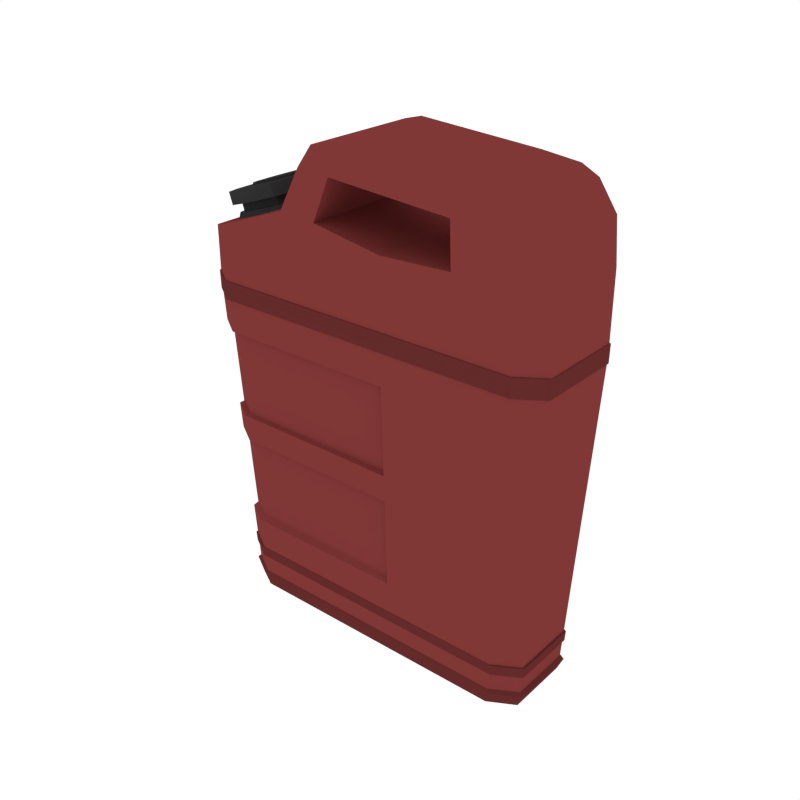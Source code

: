 # Source: GasCan.blend  (saved by Blender 2.79.0; exported with 4.5.12 LTS)
import bpy
from mathutils import Matrix  # noqa: F401  (used for matrix-valued properties, if any)

bpy.ops.wm.read_factory_settings(use_empty=True)
scene = bpy.context.scene
scene.name = 'Scene'

# ---- collections
col_collection_1 = bpy.data.collections.new('Collection 1'); scene.collection.children.link(col_collection_1)

# ---- materials (node trees are filled in below, after node groups)
mat_red = bpy.data.materials.new('Red')
mat_red.alpha_threshold = 0.0
mat_red.diffuse_color = (0.214, 0.03955, 0.03738, 1.0)
mat_red.roughness = 0.5
mat_darkred = bpy.data.materials.new('DarkRed')
mat_darkred.alpha_threshold = 0.0
mat_darkred.diffuse_color = (0.1237, 0.02447, 0.02321, 1.0)
mat_darkred.roughness = 0.5
mat_black = bpy.data.materials.new('Black')
mat_black.alpha_threshold = 0.0
mat_black.diffuse_color = (0.0331, 0.0331, 0.0331, 1.0)
mat_black.roughness = 0.5

# ---- material node trees

# ---- world
world_world = bpy.data.worlds.new('World'); scene.world = world_world
world_world.color = (1.0, 1.0, 1.0)
world_world.use_sun_shadow = False
world_world.sun_shadow_jitter_overblur = 0.0
world_world.cycles.sampling_method = 'NONE'
world_world.cycles.sample_map_resolution = 256

# ---- meshes
me_cube_002 = bpy.data.meshes.new('Cube.002')
me_cube_002.from_pydata([(-0.1698, 0.122, 0.04088), (-0.1915, 0.1515, 0.8139), (-0.1698, -0.122, 0.04088), (-0.1915, -0.1515, 0.8139), (-0.192, 0.1519, 0.8627), (-0.192, -0.1519, 0.8627), (-0.1905, 0.1519, 1.068), (-0.1905, -0.1519, 1.068), (-0.09366, 0.1515, 0.8139), (-0.08074, -0.122, 0.04087), (-0.09393, 0.1519, 0.8627), (-0.0926, 0.1519, 1.062), (-0.08074, 0.122, 0.04087), (-0.09366, -0.1515, 0.8139), (-0.09393, -0.1519, 0.8627), (-0.0926, -0.1519, 1.062), (0.2716, 0.1515, 0.8139), (0.2515, -0.122, 0.04082), (0.2722, 0.1519, 0.8628), (0.2727, 0.1519, 1.04), (0.2515, 0.122, 0.04082), (0.2716, -0.1515, 0.8139), (0.2722, -0.1519, 0.8628), (0.2727, -0.1519, 1.04), (0.2688, 0.1519, 1.147), (-0.04624, -0.1519, 1.169), (-0.1322, -0.1519, 1.175), (-0.1322, 0.1519, 1.175), (-0.04624, 0.1519, 1.169), (0.2688, -0.1519, 1.147), (0.2688, 0.1519, 1.219), (-0.04624, -0.1519, 1.241), (-0.092, -0.1519, 1.229), (-0.092, 0.1519, 1.229), (-0.04624, 0.1519, 1.241), (0.2688, -0.1519, 1.219), (0.08538, 0.122, 0.04085), (0.08898, -0.1515, 0.8139), (0.08914, -0.1519, 0.8628), (0.09004, -0.1519, 1.032), (0.08898, 0.1515, 0.8139), (0.08538, -0.122, 0.04085), (0.08914, 0.1519, 0.8628), (0.09004, 0.1519, 1.032), (-0.1741, 0.1248, 0.03301), (0.2567, -0.1248, 0.03294), (-0.08306, 0.1248, 0.03299), (-0.1741, -0.1248, 0.03301), (-0.08306, -0.1248, 0.03299), (0.08681, 0.1248, 0.03297), (0.08681, -0.1248, 0.03297), (0.2567, 0.1248, 0.03294), (-0.1672, 0.1204, -0.001652), (0.2485, -0.1204, -0.001715), (-0.0794, 0.1204, -0.001666), (-0.1672, -0.1204, -0.001652), (-0.0794, -0.1204, -0.001666), (0.08453, 0.1204, -0.001691), (0.08453, -0.1204, -0.001691), (0.2485, 0.1204, -0.001715), (-0.4032, -0.08433, 0.04092), (-0.3383, -0.122, 0.04091), (-0.3833, -0.1515, 0.8139), (-0.4482, -0.1082, 0.8138), (-0.3383, 0.122, 0.04091), (-0.4032, 0.08433, 0.04092), (-0.4482, 0.1082, 0.8138), (-0.3833, 0.1515, 0.8139), (0.3826, -0.122, 0.0408), (0.4475, -0.08434, 0.04079), (0.4871, -0.1082, 0.814), (0.4222, -0.1515, 0.814), (0.4475, 0.08434, 0.04079), (0.3826, 0.122, 0.0408), (0.4222, 0.1515, 0.814), (0.4871, 0.1082, 0.814), (-0.3844, -0.1519, 0.8627), (-0.4493, -0.1085, 0.8627), (-0.4493, 0.1085, 0.8627), (-0.3844, 0.1519, 0.8627), (0.4233, 0.1519, 0.8628), (0.4882, 0.1085, 0.8628), (0.4882, -0.1085, 0.8628), (0.4233, -0.1519, 0.8628), (-0.4493, -0.1085, 0.9745), (-0.3844, -0.1519, 0.9979), (-0.3844, 0.1519, 0.9979), (-0.4493, 0.1085, 0.9745), (0.4233, 0.1519, 1.031), (0.4882, 0.1085, 1.027), (0.4882, -0.1085, 1.027), (0.4233, -0.1519, 1.031), (0.4139, 0.1519, 1.138), (0.4788, 0.1085, 1.134), (0.4788, -0.1085, 1.134), (0.4139, -0.1519, 1.138), (0.4334, 0.1085, 1.2), (0.3657, 0.1519, 1.208), (0.3657, -0.1519, 1.208), (0.4334, -0.1085, 1.2), (-0.3479, 0.1248, 0.03303), (-0.4128, 0.08656, 0.03304), (-0.4128, -0.08656, 0.03304), (-0.3479, -0.1248, 0.03303), (0.4571, -0.08657, 0.03291), (0.3922, -0.1248, 0.03292), (0.4571, 0.08657, 0.03291), (0.3922, 0.1248, 0.03292), (-0.3976, 0.08303, -0.001618), (-0.3327, 0.1204, -0.001627), (-0.3327, -0.1204, -0.001627), (-0.3976, -0.08303, -0.001618), (0.4419, -0.08304, -0.001744), (0.377, -0.1204, -0.001735), (0.377, 0.1204, -0.001735), (0.4419, 0.08304, -0.001744), (-0.09429, -0.1543, 0.8157), (-0.1927, -0.1543, 0.8156), (-0.09456, -0.1547, 0.861), (-0.1932, -0.1547, 0.861), (-0.1927, 0.1543, 0.8156), (-0.1932, 0.1547, 0.861), (-0.09429, 0.1543, 0.8157), (-0.09456, 0.1547, 0.861), (0.08938, -0.1543, 0.8157), (0.08953, -0.1547, 0.861), (0.08938, 0.1543, 0.8157), (0.273, 0.1543, 0.8157), (0.08953, 0.1547, 0.861), (0.2736, 0.1547, 0.861), (0.273, -0.1543, 0.8157), (0.2736, -0.1547, 0.861), (-0.3856, -0.1543, 0.8156), (-0.4509, -0.1102, 0.8156), (-0.4509, 0.1102, 0.8156), (-0.3856, 0.1543, 0.8156), (0.4245, 0.1543, 0.8157), (0.4898, 0.1102, 0.8157), (0.4898, -0.1102, 0.8157), (0.4245, -0.1543, 0.8157), (0.4908, -0.1104, 0.861), (0.4255, -0.1547, 0.861), (-0.3867, -0.1547, 0.8609), (-0.4519, -0.1104, 0.8609), (-0.4519, 0.1104, 0.8609), (-0.3867, 0.1547, 0.8609), (0.4255, 0.1547, 0.861), (0.4908, 0.1104, 0.861), (-0.1711, -0.1238, 0.08741), (-0.1711, 0.1238, 0.08741), (-0.08152, -0.1238, 0.08739), (-0.08152, 0.1238, 0.08739), (0.2527, -0.1238, 0.08735), (0.2527, 0.1238, 0.08735), (0.08559, 0.1238, 0.08737), (0.08559, -0.1238, 0.08737), (-0.341, -0.1238, 0.08743), (-0.4059, -0.08577, 0.08744), (-0.341, 0.1238, 0.08743), (-0.4059, 0.08577, 0.08744), (0.4499, 0.08577, 0.08732), (0.385, 0.1238, 0.08733), (0.385, -0.1238, 0.08733), (0.4499, -0.08577, 0.08732), (-0.3427, -0.1249, 0.116), (-0.4076, 0.08665, 0.116), (0.3864, 0.1249, 0.1159), (0.4514, -0.08665, 0.1159), (-0.1719, -0.1249, 0.116), (-0.1719, 0.1249, 0.116), (-0.082, -0.1249, 0.116), (-0.082, 0.1249, 0.116), (0.2535, -0.1249, 0.1159), (0.2535, 0.1249, 0.1159), (0.08573, 0.1249, 0.1159), (0.08573, -0.1249, 0.1159), (-0.4076, -0.08665, 0.116), (-0.3427, 0.1249, 0.116), (0.4514, 0.08665, 0.1159), (0.3864, -0.1249, 0.1159), (-0.1741, -0.1263, 0.115), (-0.1733, -0.1252, 0.08841), (-0.1741, 0.1263, 0.115), (-0.1733, 0.1252, 0.08841), (-0.08319, -0.1263, 0.115), (-0.08271, -0.1252, 0.0884), (-0.08319, 0.1263, 0.115), (-0.08271, 0.1252, 0.0884), (0.2561, -0.1263, 0.1149), (0.2554, -0.1252, 0.08835), (0.2561, 0.1263, 0.1149), (0.2554, 0.1252, 0.08835), (0.08646, 0.1263, 0.1149), (0.08633, 0.1252, 0.08837), (0.08646, -0.1263, 0.1149), (0.08633, -0.1252, 0.08837), (-0.4125, -0.08765, 0.115), (-0.4109, -0.08676, 0.08844), (-0.3469, 0.1263, 0.115), (-0.3452, 0.1252, 0.08843), (0.4563, 0.08765, 0.1149), (0.4548, 0.08676, 0.08833), (0.3906, -0.1263, 0.1149), (0.3891, -0.1252, 0.08834), (0.4548, -0.08676, 0.08833), (0.3891, 0.1252, 0.08834), (-0.4109, 0.08676, 0.08844), (-0.3452, -0.1252, 0.08843), (-0.3469, -0.1263, 0.115), (-0.4125, 0.08765, 0.115), (0.3906, 0.1263, 0.1149), (0.4563, -0.08765, 0.1149), (-0.3786, -0.1484, 0.7322), (-0.4435, 0.1057, 0.7322), (0.418, 0.1484, 0.7323), (0.483, -0.1057, 0.7323), (-0.1892, -0.1484, 0.7322), (-0.1892, 0.1484, 0.7322), (-0.0923, -0.1484, 0.7322), (-0.0923, 0.1484, 0.7322), (0.2695, -0.1484, 0.7323), (0.2695, 0.1484, 0.7323), (0.0886, 0.1484, 0.7322), (0.0886, -0.1484, 0.7322), (-0.4435, -0.1057, 0.7322), (-0.3786, 0.1484, 0.7322), (0.483, 0.1057, 0.7323), (0.418, -0.1484, 0.7323), (-0.1743, -0.1281, 0.2003), (-0.1743, 0.1281, 0.2003), (-0.08341, -0.1281, 0.2003), (-0.08341, 0.1281, 0.2003), (0.2556, -0.1281, 0.2003), (0.2556, 0.1281, 0.2003), (0.08612, 0.1281, 0.2003), (0.08612, -0.1281, 0.2003), (-0.4125, -0.08925, 0.2003), (-0.3476, 0.1281, 0.2003), (0.4557, 0.08925, 0.2003), (0.3908, -0.1281, 0.2003), (-0.3476, -0.1281, 0.2003), (-0.4125, 0.08925, 0.2003), (0.3908, 0.1281, 0.2003), (0.4557, -0.08925, 0.2003), (-0.3423, -0.1155, 0.2095), (-0.3722, -0.1338, 0.723), (-0.405, 0.08045, 0.2095), (-0.4349, 0.09524, 0.723), (-0.3722, 0.1338, 0.723), (-0.4349, -0.09524, 0.723), (-0.09583, 0.1338, 0.723), (0.07882, 0.1338, 0.723), (-0.1894, 0.1338, 0.723), (0.07882, -0.1338, 0.723), (-0.09583, -0.1338, 0.723), (-0.1894, -0.1338, 0.723), (-0.175, -0.1155, 0.2095), (-0.175, 0.1155, 0.2095), (-0.08725, -0.1155, 0.2095), (-0.08725, 0.1155, 0.2095), (0.07643, 0.1155, 0.2095), (0.07643, -0.1155, 0.2095), (-0.405, -0.08045, 0.2095), (-0.3423, 0.1155, 0.2095), (0.4026, 0.1369, 0.4315), (0.4675, -0.09638, 0.4315), (0.2617, -0.1369, 0.4315), (0.2617, 0.1369, 0.4315), (0.0872, 0.1369, 0.4363), (0.0872, -0.1369, 0.4363), (0.4675, 0.09638, 0.4315), (0.4026, -0.1369, 0.4315), (-0.3553, -0.1234, 0.4327), (-0.418, 0.08688, 0.4327), (-0.1812, -0.1234, 0.4327), (-0.1812, 0.1234, 0.4327), (-0.09098, -0.1234, 0.4327), (-0.09098, 0.1234, 0.4327), (0.07747, 0.1234, 0.4327), (0.07747, -0.1234, 0.4327), (-0.418, -0.08688, 0.4327), (-0.3553, 0.1234, 0.4327), (0.4066, 0.1399, 0.5086), (0.4715, -0.09876, 0.5086), (-0.3596, -0.1261, 0.5072), (-0.4223, 0.08902, 0.5072), (0.2637, -0.1399, 0.5086), (0.2637, 0.1399, 0.5086), (0.08756, 0.1399, 0.5038), (0.08756, -0.1399, 0.5038), (0.4715, 0.09876, 0.5086), (0.4066, -0.1399, 0.5086), (-0.1833, -0.1261, 0.5072), (-0.1833, 0.1261, 0.5072), (-0.09222, -0.1261, 0.5072), (-0.09222, 0.1261, 0.5072), (0.07782, 0.1261, 0.5072), (0.07782, -0.1261, 0.5072), (-0.4223, -0.08902, 0.5072), (-0.3596, 0.1261, 0.5072), (-0.183, -0.138, 0.5044), (-0.1808, -0.1351, 0.4354), (-0.183, 0.138, 0.5044), (-0.1808, 0.1351, 0.4354), (-0.08898, -0.138, 0.5044), (-0.0877, -0.1351, 0.4354), (-0.08898, 0.138, 0.5044), (-0.0877, 0.1351, 0.4354), (-0.4295, -0.09744, 0.5044), (-0.425, -0.0951, 0.4354), (-0.3648, 0.138, 0.5044), (-0.3604, 0.1351, 0.4354), (-0.425, 0.0951, 0.4354), (-0.3604, -0.1351, 0.4354), (-0.3648, -0.138, 0.5044), (-0.4295, 0.09744, 0.5044), (-0.3146, 0.1264, 1.005), (-0.324, 0.1124, 1.033), (-0.2442, 0.1023, 1.029), (-0.2614, 0.09091, 1.054), (-0.2008, 0.03907, 1.044), (-0.2228, 0.03473, 1.067), (-0.2008, -0.03907, 1.044), (-0.2228, -0.03473, 1.067), (-0.2442, -0.1023, 1.029), (-0.2614, -0.09091, 1.054), (-0.3146, -0.1264, 1.005), (-0.324, -0.1124, 1.033), (-0.3849, -0.1023, 0.9815), (-0.3865, -0.09091, 1.012), (-0.4284, -0.03907, 0.9667), (-0.4251, -0.03473, 0.9985), (-0.4284, 0.03907, 0.9667), (-0.4251, 0.03473, 0.9985), (-0.3849, 0.1023, 0.9815), (-0.3865, 0.09091, 1.012), (-0.2669, 0.08297, 1.052), (-0.324, 0.1026, 1.033), (-0.2316, 0.03169, 1.064), (-0.2316, -0.03169, 1.064), (-0.2669, -0.08297, 1.052), (-0.324, -0.1026, 1.033), (-0.381, -0.08297, 1.014), (-0.4163, -0.03169, 1.002), (-0.4163, 0.03169, 1.002), (-0.381, 0.08297, 1.014), (-0.2732, 0.08297, 1.071), (-0.3303, 0.1026, 1.052), (-0.238, 0.03169, 1.083), (-0.238, -0.03169, 1.083), (-0.2732, -0.08297, 1.071), (-0.3303, -0.1026, 1.052), (-0.3874, -0.08297, 1.032), (-0.4226, -0.03169, 1.02), (-0.4226, 0.03169, 1.02), (-0.3874, 0.08297, 1.032), (-0.2608, 0.101, 1.075), (-0.3303, 0.1248, 1.052), (-0.2179, 0.03858, 1.09), (-0.2179, -0.03858, 1.09), (-0.2608, -0.101, 1.075), (-0.3303, -0.1248, 1.052), (-0.3997, -0.101, 1.028), (-0.4427, -0.03858, 1.013), (-0.4427, 0.03858, 1.013), (-0.3997, 0.101, 1.028), (-0.271, 0.101, 1.105), (-0.3405, 0.1248, 1.082), (-0.2281, 0.03858, 1.12), (-0.2281, -0.03858, 1.12), (-0.271, -0.101, 1.105), (-0.3405, -0.1248, 1.082), (-0.41, -0.101, 1.058), (-0.4529, -0.03858, 1.043), (-0.4529, 0.03858, 1.043), (-0.41, 0.101, 1.058), (-0.3038, 0.05338, 1.094), (-0.3405, 0.06598, 1.082), (-0.2811, 0.02039, 1.102), (-0.2811, -0.02039, 1.102), (-0.3038, -0.05338, 1.094), (-0.3405, -0.06598, 1.082), (-0.3772, -0.05338, 1.069), (-0.3999, -0.02039, 1.061), (-0.3999, 0.02039, 1.061), (-0.3772, 0.05338, 1.069), (-0.3059, 0.05338, 1.1), (-0.3426, 0.06598, 1.088), (-0.2832, 0.02039, 1.108), (-0.2832, -0.02039, 1.108), (-0.3059, -0.05338, 1.1), (-0.3426, -0.06598, 1.088), (-0.3793, -0.05338, 1.075), (-0.402, -0.02039, 1.067), (-0.402, 0.02039, 1.067), (-0.3793, 0.05338, 1.075)], [], [(216, 3, 62, 212), (20, 73, 107, 51), (227, 71, 21, 220), (2, 61, 103, 47), (22, 38, 125, 131), (221, 16, 74, 214), (80, 18, 19, 88), (80, 81, 147, 146), (225, 67, 1, 217), (78, 77, 84, 87), (88, 19, 24, 92), (22, 83, 91, 23), (76, 5, 7, 85), (6, 86, 87, 84, 85, 7), (4, 79, 86, 6), (19, 23, 29, 24), (10, 4, 6, 11), (21, 71, 139, 130), (4, 10, 123, 121), (66, 63, 133, 134), (218, 13, 3, 216), (64, 0, 44, 100), (223, 37, 13, 218), (37, 21, 130, 124), (42, 10, 11, 43), (43, 11, 15, 39), (5, 14, 15, 7), (72, 69, 104, 106), (12, 36, 49, 46), (217, 1, 8, 219), (11, 6, 27, 28), (78, 79, 145, 144), (82, 81, 89, 90), (68, 17, 45, 105), (38, 22, 23, 39), (70, 75, 137, 138), (41, 9, 48, 50), (222, 40, 16, 221), (96, 97, 30, 35, 98, 99), (29, 95, 98, 35), (23, 91, 95, 29), (15, 11, 28, 25), (92, 24, 30, 97), (90, 89, 93, 94), (6, 7, 26, 27), (7, 15, 25, 26), (34, 33, 32, 31), (102, 101, 108, 111), (28, 27, 33, 34), (26, 25, 31, 32), (94, 93, 96, 99), (25, 28, 24, 29), (31, 35, 30, 34), (27, 26, 32, 33), (35, 31, 25, 29), (34, 30, 24, 28), (219, 8, 40, 222), (36, 20, 51, 49), (8, 1, 120, 122), (14, 38, 39, 15), (19, 43, 39, 23), (18, 42, 43, 19), (75, 74, 136, 137), (220, 21, 37, 223), (48, 47, 55, 56), (100, 44, 52, 109), (45, 50, 58, 53), (51, 107, 114, 59), (49, 51, 59, 57), (0, 12, 46, 44), (224, 63, 66, 213), (226, 75, 70, 215), (79, 4, 121, 145), (9, 2, 47, 48), (17, 41, 50, 45), (76, 77, 143, 142), (59, 114, 115, 112, 113, 53), (52, 54, 56, 55), (57, 59, 53, 58), (54, 57, 58, 56), (50, 48, 56, 58), (44, 46, 54, 52), (108, 109, 52, 55, 110, 111), (47, 103, 110, 55), (46, 49, 57, 54), (106, 104, 112, 115), (105, 45, 53, 113), (212, 62, 63, 224), (158, 64, 65, 159), (160, 72, 73, 161), (162, 68, 69, 163), (18, 80, 146, 129), (1, 67, 135, 120), (67, 66, 134, 135), (82, 83, 141, 140), (78, 87, 86, 79), (89, 81, 80, 88), (91, 83, 82, 90), (76, 85, 84, 77), (88, 92, 93, 89), (95, 91, 90, 94), (92, 97, 96, 93), (98, 95, 94, 99), (112, 104, 105, 113), (72, 106, 107, 73), (104, 69, 68, 105), (64, 100, 101, 65), (103, 61, 60, 102), (100, 109, 108, 101), (110, 103, 102, 111), (106, 115, 114, 107), (60, 65, 101, 102), (138, 137, 147, 140), (117, 116, 118, 119), (122, 120, 121, 123), (132, 117, 119, 142), (136, 127, 129, 146), (122, 123, 128, 126), (139, 141, 131, 130), (124, 130, 131, 125), (124, 125, 118, 116), (127, 126, 128, 129), (135, 145, 121, 120), (133, 143, 144, 134), (138, 140, 141, 139), (143, 133, 132, 142), (134, 144, 145, 135), (147, 137, 136, 146), (3, 13, 116, 117), (16, 40, 126, 127), (71, 70, 138, 139), (14, 5, 119, 118), (62, 3, 117, 132), (81, 82, 140, 147), (40, 8, 122, 126), (42, 18, 129, 128), (13, 37, 124, 116), (83, 22, 131, 141), (77, 78, 144, 143), (38, 14, 118, 125), (63, 62, 132, 133), (10, 42, 128, 123), (5, 76, 142, 119), (74, 16, 127, 136), (162, 163, 204, 203), (174, 173, 190, 192), (161, 153, 191, 205), (61, 156, 157, 60), (72, 160, 163, 69), (60, 157, 159, 65), (17, 152, 155, 41), (12, 151, 154, 36), (36, 154, 153, 20), (0, 149, 151, 12), (41, 155, 150, 9), (9, 150, 148, 2), (64, 158, 149, 0), (20, 153, 161, 73), (68, 162, 152, 17), (2, 148, 156, 61), (237, 177, 165, 241), (238, 178, 166, 242), (239, 179, 167, 243), (171, 174, 192, 186), (149, 158, 199, 183), (172, 175, 194, 188), (148, 150, 185, 181), (176, 165, 209, 196), (150, 155, 195, 185), (178, 167, 211, 200), (151, 149, 183, 187), (164, 176, 196, 208), (153, 154, 193, 191), (167, 179, 202, 211), (154, 151, 187, 193), (168, 164, 208, 180), (202, 203, 204, 211), (200, 201, 205, 210), (198, 199, 206, 209), (207, 208, 196, 197), (201, 200, 211, 204), (197, 196, 209, 206), (189, 188, 194, 195), (187, 186, 192, 193), (193, 192, 190, 191), (183, 182, 186, 187), (195, 194, 184, 185), (185, 184, 180, 181), (199, 198, 182, 183), (191, 190, 210, 205), (203, 202, 188, 189), (181, 180, 208, 207), (152, 162, 203, 189), (169, 171, 186, 182), (160, 161, 205, 201), (156, 148, 181, 207), (175, 170, 184, 194), (158, 159, 206, 199), (170, 168, 180, 184), (157, 156, 207, 197), (177, 169, 182, 198), (163, 160, 201, 204), (173, 166, 210, 190), (159, 157, 197, 206), (165, 177, 198, 209), (179, 172, 188, 202), (155, 152, 189, 195), (166, 178, 200, 210), (71, 227, 215, 70), (75, 226, 214, 74), (67, 225, 213, 66), (230, 235, 261, 258), (290, 226, 215, 283), (268, 234, 260, 278), (286, 220, 223, 289), (219, 222, 251, 250), (288, 222, 221, 287), (236, 240, 244, 262), (228, 230, 258, 256), (229, 237, 263, 257), (224, 213, 247, 249), (287, 221, 214, 282), (291, 227, 220, 286), (241, 236, 262, 246), (168, 228, 240, 164), (179, 239, 232, 172), (173, 233, 242, 166), (177, 237, 229, 169), (170, 230, 228, 168), (175, 235, 230, 170), (169, 229, 231, 171), (174, 234, 233, 173), (171, 231, 234, 174), (172, 232, 235, 175), (176, 236, 241, 165), (178, 238, 243, 167), (164, 240, 236, 176), (271, 239, 243, 265), (270, 238, 242, 264), (225, 217, 252, 248), (284, 245, 249, 298), (298, 249, 247, 285), (295, 250, 251, 296), (293, 252, 250, 295), (297, 253, 254, 294), (294, 254, 255, 292), (299, 248, 252, 293), (292, 255, 245, 284), (281, 263, 246, 273), (216, 212, 245, 255), (289, 223, 253, 297), (231, 229, 257, 259), (217, 219, 250, 252), (213, 225, 248, 247), (240, 228, 256, 244), (237, 241, 246, 263), (223, 218, 254, 253), (234, 231, 259, 260), (212, 224, 249, 245), (218, 216, 255, 254), (235, 269, 279, 261), (256, 274, 272, 244), (263, 281, 275, 257), (258, 276, 274, 256), (261, 279, 276, 258), (257, 275, 277, 259), (259, 277, 278, 260), (262, 280, 273, 246), (244, 272, 280, 262), (290, 270, 264, 282), (291, 271, 265, 283), (239, 271, 266, 232), (233, 267, 264, 242), (234, 268, 267, 233), (232, 266, 269, 235), (238, 270, 265, 243), (222, 288, 296, 251), (227, 291, 283, 215), (226, 290, 282, 214), (248, 299, 285, 247), (274, 276, 305, 301), (292, 284, 314, 300), (284, 298, 308, 314), (275, 281, 311, 303), (298, 285, 315, 308), (285, 299, 310, 315), (272, 274, 301, 313), (271, 291, 286, 266), (267, 287, 282, 264), (268, 288, 287, 267), (266, 286, 289, 269), (270, 290, 283, 265), (310, 311, 312, 315), (301, 300, 314, 313), (311, 310, 302, 303), (305, 304, 300, 301), (269, 289, 304, 305), (303, 302, 306, 307), (307, 306, 288, 268), (309, 308, 315, 312), (313, 314, 308, 309), (299, 293, 302, 310), (276, 279, 269, 305), (294, 292, 300, 304), (277, 275, 303, 307), (297, 294, 304, 289), (278, 277, 307, 268), (293, 295, 306, 302), (273, 280, 309, 312), (281, 273, 312, 311), (295, 296, 288, 306), (280, 272, 313, 309), (316, 317, 319, 318), (318, 319, 321, 320), (320, 321, 323, 322), (322, 323, 325, 324), (324, 325, 327, 326), (326, 327, 329, 328), (328, 329, 331, 330), (330, 331, 333, 332), (333, 331, 343, 344), (332, 333, 335, 334), (334, 335, 317, 316), (316, 318, 320, 322, 324, 326, 328, 330, 332, 334), (340, 339, 349, 350), (331, 329, 342, 343), (329, 327, 341, 342), (327, 325, 340, 341), (325, 323, 339, 340), (319, 317, 337, 336), (323, 321, 338, 339), (321, 319, 336, 338), (317, 335, 345, 337), (335, 333, 344, 345), (346, 347, 357, 356), (336, 337, 347, 346), (344, 343, 353, 354), (341, 340, 350, 351), (338, 336, 346, 348), (345, 344, 354, 355), (342, 341, 351, 352), (339, 338, 348, 349), (337, 345, 355, 347), (343, 342, 352, 353), (361, 360, 370, 371), (354, 353, 363, 364), (351, 350, 360, 361), (348, 346, 356, 358), (355, 354, 364, 365), (352, 351, 361, 362), (349, 348, 358, 359), (347, 355, 365, 357), (353, 352, 362, 363), (350, 349, 359, 360), (368, 366, 376, 378), (358, 356, 366, 368), (365, 364, 374, 375), (362, 361, 371, 372), (359, 358, 368, 369), (357, 365, 375, 367), (363, 362, 372, 373), (360, 359, 369, 370), (356, 357, 367, 366), (364, 363, 373, 374), (385, 384, 394, 395), (375, 374, 384, 385), (372, 371, 381, 382), (369, 368, 378, 379), (367, 375, 385, 377), (373, 372, 382, 383), (370, 369, 379, 380), (366, 367, 377, 376), (374, 373, 383, 384), (371, 370, 380, 381), (386, 387, 395, 394, 393, 392, 391, 390, 389, 388), (382, 381, 391, 392), (379, 378, 388, 389), (377, 385, 395, 387), (383, 382, 392, 393), (380, 379, 389, 390), (376, 377, 387, 386), (384, 383, 393, 394), (381, 380, 390, 391), (378, 376, 386, 388)])
me_cube_002.polygons.foreach_set('material_index', [0, 1, 0, 1, 1, 0, 0, 1, 0, 0, 0, 0, 0, 0, 0, 0, 0, 1, 1, 1, 0, 1, 0, 1, 0, 0, 0, 1, 1, 0, 0, 1, 0, 1, 0, 1, 1, 0, 0, 0, 0, 0, 0, 0, 0, 0, 0, 1, 0, 0, 0, 0, 0, 0, 0, 0, 0, 1, 1, 0, 0, 0, 1, 0, 1, 1, 1, 1, 1, 1, 0, 0, 1, 1, 1, 1, 1, 1, 1, 1, 1, 1, 1, 1, 1, 1, 1, 0, 0, 0, 0, 1, 1, 1, 1, 0, 0, 0, 0, 0, 0, 0, 0, 1, 1, 1, 1, 1, 1, 1, 1, 1, 1, 1, 1, 1, 1, 1, 1, 1, 1, 1, 1, 1, 1, 1, 1, 1, 1, 1, 1, 1, 1, 1, 1, 1, 1, 1, 1, 1, 1, 1, 1, 1, 1, 1, 1, 0, 0, 0, 0, 0, 0, 0, 0, 0, 0, 0, 0, 0, 0, 0, 0, 1, 1, 1, 1, 1, 1, 1, 1, 1, 1, 1, 1, 1, 1, 1, 1, 1, 1, 1, 1, 1, 1, 1, 1, 1, 1, 1, 1, 1, 1, 1, 1, 1, 1, 1, 1, 1, 1, 1, 1, 1, 1, 1, 1, 1, 0, 0, 0, 0, 0, 0, 0, 0, 0, 0, 0, 0, 0, 0, 0, 0, 0, 0, 0, 0, 0, 0, 0, 0, 0, 0, 0, 0, 0, 0, 0, 0, 0, 0, 0, 0, 0, 0, 0, 0, 0, 0, 0, 0, 0, 0, 0, 0, 0, 0, 0, 0, 0, 0, 0, 0, 0, 0, 0, 0, 0, 0, 0, 0, 0, 0, 0, 0, 0, 0, 0, 0, 0, 0, 0, 0, 0, 0, 0, 0, 0, 0, 0, 0, 0, 0, 0, 0, 0, 0, 0, 0, 0, 0, 0, 0, 0, 0, 0, 0, 0, 0, 0, 0, 2, 2, 2, 2, 2, 2, 2, 2, 2, 2, 2, 2, 2, 2, 2, 2, 2, 2, 2, 2, 2, 2, 2, 2, 2, 2, 2, 2, 2, 2, 2, 2, 2, 2, 2, 2, 2, 2, 2, 2, 2, 2, 2, 2, 2, 2, 2, 2, 2, 2, 2, 2, 2, 2, 2, 2, 2, 2, 2, 2, 2, 2, 2, 2, 2, 2, 2, 2, 2, 2, 2, 2])
me_cube_002.materials.append(mat_red)
me_cube_002.materials.append(mat_darkred)
me_cube_002.materials.append(mat_black)
me_cube_002.use_remesh_preserve_volume = False
me_cube_002.use_remesh_preserve_attributes = False
me_cube_002.use_mirror_vertex_groups = False
me_cube_002.update()

# ---- objects
ob_gascan = bpy.data.objects.new('GasCan', me_cube_002)

# ---- transforms, parenting, visibility, modifiers, constraints
ob_gascan.location = (0.0, 0.0, 0.0)
ob_gascan.scale = (1.989, 1.989, 1.989)
ob_gascan.lineart.crease_threshold = 0.0

# ---- collection membership
col_collection_1.objects.link(ob_gascan)

# ---- scene / render settings (as saved in the file)
scene.frame_start = 1; scene.frame_end = 250; scene.frame_set(0)
scene.render.engine = 'CYCLES'
scene.render.resolution_x = 1000
scene.render.resolution_y = 1000
scene.render.dither_intensity = 0.0
scene.cycles.samples = 200
scene.cycles.sampling_pattern = 'TABULATED_SOBOL'
scene.cycles.light_sampling_threshold = 0.0
scene.cycles.use_adaptive_sampling = False
scene.cycles.use_light_tree = False
scene.cycles.caustics_reflective = False
scene.cycles.caustics_refractive = False
scene.cycles.blur_glossy = 0.0
scene.cycles.max_bounces = 2
scene.cycles.pixel_filter_type = 'GAUSSIAN'
scene.cycles.sample_clamp_indirect = 0.0
scene.view_settings.view_transform = 'Standard'
bpy.context.view_layer.update()

# ---- added for rendering (the .blend has no active camera): camera
cam_auto = bpy.data.cameras.new('AutoCamera')
cam_auto.lens = 50.0
cam_auto.sensor_width = 36.0
cam_auto.clip_end = 1000.0
ob_auto_camera = bpy.data.objects.new('AutoCamera', cam_auto)
scene.collection.objects.link(ob_auto_camera)
ob_auto_camera.location = (2.96634, -3.51431, 3.57587)
ob_auto_camera.rotation_euler = (1.09748, -7.21219e-08, 0.694738)
scene.camera = ob_auto_camera
bpy.context.view_layer.update()
